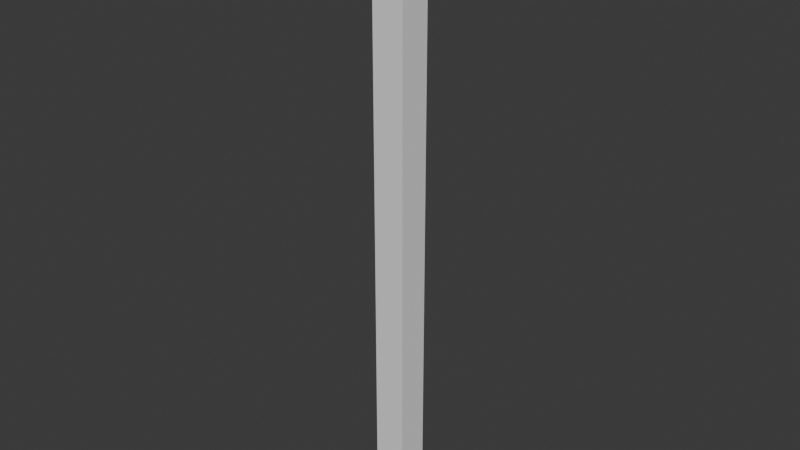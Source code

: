 # Source: pillar.blend  (saved by Blender 4.3.34; exported with 4.5.12 LTS)
import bpy
from mathutils import Matrix  # noqa: F401  (used for matrix-valued properties, if any)

bpy.ops.wm.read_factory_settings(use_empty=True)
scene = bpy.context.scene
scene.name = 'Scene'

# ---- collections
col_collection = bpy.data.collections.new('Collection'); scene.collection.children.link(col_collection)

# ---- world
world_world = bpy.data.worlds.new('World'); scene.world = world_world
world_world.use_nodes = True; world_world.node_tree.nodes.clear()
_N = world_world.node_tree.nodes; _L = world_world.node_tree.links
n0 = _N.new('ShaderNodeOutputWorld'); n0.name = 'World Output'; n0.location = (300, 300)
n1 = _N.new('ShaderNodeBackground'); n1.name = 'Background'; n1.location = (10, 300)
n1.inputs[0].default_value = (0.05088, 0.05088, 0.05088, 1.0)
_L.new(n1.outputs[0], n0.inputs[0])
n0.is_active_output = True
world_world.color = (0.05088, 0.05088, 0.05088)
world_world.sun_shadow_jitter_overblur = 0.0

# ---- meshes
me_cube = bpy.data.meshes.new('Cube')
me_cube.from_pydata([(-1.0, -1.0, -1.0), (-1.0, -1.0, 1.0), (-1.0, 1.0, -1.0), (-1.0, 1.0, 1.0), (1.0, -1.0, -1.0), (1.0, -1.0, 1.0), (1.0, 1.0, -1.0), (1.0, 1.0, 1.0), (-1.083, 1.083, -1.011), (1.083, 1.083, -1.011), (1.083, -1.083, -1.011), (-1.083, -1.083, -1.011), (1.083, 1.083, 1.011), (-1.083, 1.083, 1.011), (-1.083, -1.083, 1.011), (1.083, -1.083, 1.011), (-1.083, 1.083, -1.038), (1.083, 1.083, -1.038), (1.083, -1.083, -1.038), (-1.083, -1.083, -1.038), (1.083, 1.083, 1.038), (-1.083, 1.083, 1.038), (-1.083, -1.083, 1.038), (1.083, -1.083, 1.038), (-0.9415, 0.9415, -1.05), (0.9415, 0.9415, -1.05), (0.9415, -0.9415, -1.05), (-0.9415, -0.9415, -1.05), (0.9415, 0.9415, 1.05), (-0.9415, 0.9415, 1.05), (-0.9415, -0.9415, 1.05), (0.9415, -0.9415, 1.05), (-1.23, 1.23, -1.076), (1.23, 1.23, -1.076), (1.23, -1.23, -1.076), (-1.23, -1.23, -1.076), (1.23, 1.23, 1.076), (-1.23, 1.23, 1.076), (-1.23, -1.23, 1.076), (1.23, -1.23, 1.076), (-1.397, 1.397, -1.116), (1.397, 1.397, -1.116), (1.397, -1.397, -1.116), (-1.397, -1.397, -1.116), (1.397, 1.397, 1.116), (-1.397, 1.397, 1.116), (-1.397, -1.397, 1.116), (1.397, -1.397, 1.116)], [], [(0, 1, 3, 2), (2, 3, 7, 6), (6, 7, 5, 4), (4, 5, 1, 0), (17, 25, 24, 16), (6, 9, 8, 2), (4, 10, 9, 6), (0, 11, 10, 4), (2, 8, 11, 0), (33, 41, 40, 32), (3, 13, 12, 7), (1, 14, 13, 3), (5, 15, 14, 1), (7, 12, 15, 5), (25, 33, 32, 24), (9, 17, 16, 8), (10, 18, 17, 9), (11, 19, 18, 10), (8, 16, 19, 11), (13, 21, 20, 12), (14, 22, 21, 13), (15, 23, 22, 14), (12, 20, 23, 15), (18, 26, 25, 17), (19, 27, 26, 18), (16, 24, 27, 19), (40, 41, 42, 43), (21, 29, 28, 20), (22, 30, 29, 21), (23, 31, 30, 22), (20, 28, 31, 23), (26, 34, 33, 25), (27, 35, 34, 26), (24, 32, 35, 27), (29, 37, 36, 28), (30, 38, 37, 29), (31, 39, 38, 30), (28, 36, 39, 31), (34, 42, 41, 33), (35, 43, 42, 34), (32, 40, 43, 35), (44, 45, 46, 47), (37, 45, 44, 36), (38, 46, 45, 37), (39, 47, 46, 38), (36, 44, 47, 39)])
_uv = me_cube.uv_layers.new(name='UVMap')
_uv.uv.foreach_set('vector', [0.375, 0.0, 0.625, 0.0, 0.625, 0.25, 0.375, 0.25, 0.375, 0.25, 0.625, 0.25, 0.625, 0.5, 0.375, 0.5, 0.375, 0.5, 0.625, 0.5, 0.625, 0.75, 0.375, 0.75, 0.375, 0.75, 0.625, 0.75, 0.625, 1.0, 0.375, 1.0, 0.375, 0.5, 0.375, 0.5, 0.125, 0.5, 0.125, 0.5, 0.375, 0.5, 0.375, 0.5, 0.125, 0.5, 0.125, 0.5, 0.375, 0.75, 0.375, 0.75, 0.375, 0.5, 0.375, 0.5, 0.125, 0.75, 0.125, 0.75, 0.375, 0.75, 0.375, 0.75, 0.125, 0.5, 0.125, 0.5, 0.125, 0.75, 0.125, 0.75, 0.375, 0.5, 0.375, 0.5, 0.125, 0.5, 0.125, 0.5, 0.875, 0.5, 0.875, 0.5, 0.625, 0.5, 0.625, 0.5, 0.875, 0.75, 0.875, 0.75, 0.875, 0.5, 0.875, 0.5, 0.625, 0.75, 0.625, 0.75, 0.875, 0.75, 0.875, 0.75, 0.625, 0.5, 0.625, 0.5, 0.625, 0.75, 0.625, 0.75, 0.375, 0.5, 0.375, 0.5, 0.125, 0.5, 0.125, 0.5, 0.375, 0.5, 0.375, 0.5, 0.125, 0.5, 0.125, 0.5, 0.375, 0.75, 0.375, 0.75, 0.375, 0.5, 0.375, 0.5, 0.125, 0.75, 0.125, 0.75, 0.375, 0.75, 0.375, 0.75, 0.125, 0.5, 0.125, 0.5, 0.125, 0.75, 0.125, 0.75, 0.875, 0.5, 0.875, 0.5, 0.625, 0.5, 0.625, 0.5, 0.875, 0.75, 0.875, 0.75, 0.875, 0.5, 0.875, 0.5, 0.625, 0.75, 0.625, 0.75, 0.875, 0.75, 0.875, 0.75, 0.625, 0.5, 0.625, 0.5, 0.625, 0.75, 0.625, 0.75, 0.375, 0.75, 0.375, 0.75, 0.375, 0.5, 0.375, 0.5, 0.125, 0.75, 0.125, 0.75, 0.375, 0.75, 0.375, 0.75, 0.125, 0.5, 0.125, 0.5, 0.125, 0.75, 0.125, 0.75, 0.125, 0.5, 0.375, 0.5, 0.375, 0.75, 0.125, 0.75, 0.875, 0.5, 0.875, 0.5, 0.625, 0.5, 0.625, 0.5, 0.875, 0.75, 0.875, 0.75, 0.875, 0.5, 0.875, 0.5, 0.625, 0.75, 0.625, 0.75, 0.875, 0.75, 0.875, 0.75, 0.625, 0.5, 0.625, 0.5, 0.625, 0.75, 0.625, 0.75, 0.375, 0.75, 0.375, 0.75, 0.375, 0.5, 0.375, 0.5, 0.125, 0.75, 0.125, 0.75, 0.375, 0.75, 0.375, 0.75, 0.125, 0.5, 0.125, 0.5, 0.125, 0.75, 0.125, 0.75, 0.875, 0.5, 0.875, 0.5, 0.625, 0.5, 0.625, 0.5, 0.875, 0.75, 0.875, 0.75, 0.875, 0.5, 0.875, 0.5, 0.625, 0.75, 0.625, 0.75, 0.875, 0.75, 0.875, 0.75, 0.625, 0.5, 0.625, 0.5, 0.625, 0.75, 0.625, 0.75, 0.375, 0.75, 0.375, 0.75, 0.375, 0.5, 0.375, 0.5, 0.125, 0.75, 0.125, 0.75, 0.375, 0.75, 0.375, 0.75, 0.125, 0.5, 0.125, 0.5, 0.125, 0.75, 0.125, 0.75, 0.625, 0.5, 0.875, 0.5, 0.875, 0.75, 0.625, 0.75, 0.875, 0.5, 0.875, 0.5, 0.625, 0.5, 0.625, 0.5, 0.875, 0.75, 0.875, 0.75, 0.875, 0.5, 0.875, 0.5, 0.625, 0.75, 0.625, 0.75, 0.875, 0.75, 0.875, 0.75, 0.625, 0.5, 0.625, 0.5, 0.625, 0.75, 0.625, 0.75])
me_cube.update()

# ---- objects
ob_pillar = bpy.data.objects.new('Pillar', me_cube)

# ---- transforms, parenting, visibility, modifiers, constraints
ob_pillar.location = (0.0, 0.0, 0.0)
ob_pillar.scale = (0.4671, 0.4671, 8.0)

# ---- collection membership
col_collection.objects.link(ob_pillar)

# ---- scene / render settings (as saved in the file)
scene.frame_start = 1; scene.frame_end = 250; scene.frame_set(1)
scene.render.engine = 'BLENDER_EEVEE_NEXT'
bpy.context.view_layer.update()

# ---- added for rendering (the .blend has no active camera and no usable light): camera, sun
cam_auto = bpy.data.cameras.new('AutoCamera')
cam_auto.lens = 50.0
cam_auto.sensor_width = 36.0
cam_auto.clip_end = 1000.0
ob_auto_camera = bpy.data.objects.new('AutoCamera', cam_auto)
scene.collection.objects.link(ob_auto_camera)
ob_auto_camera.location = (16.6116, -19.934, 13.2893)
ob_auto_camera.rotation_euler = (1.09748, -7.21219e-08, 0.694738)
scene.camera = ob_auto_camera
light_auto_sun = bpy.data.lights.new('AutoSun', 'SUN')
light_auto_sun.energy = 3.0
light_auto_sun.angle = 0.0523599
ob_auto_sun = bpy.data.objects.new('AutoSun', light_auto_sun)
scene.collection.objects.link(ob_auto_sun)
ob_auto_sun.rotation_euler = (0.872665, 0.174533, 0.523599)
bpy.context.view_layer.update()
